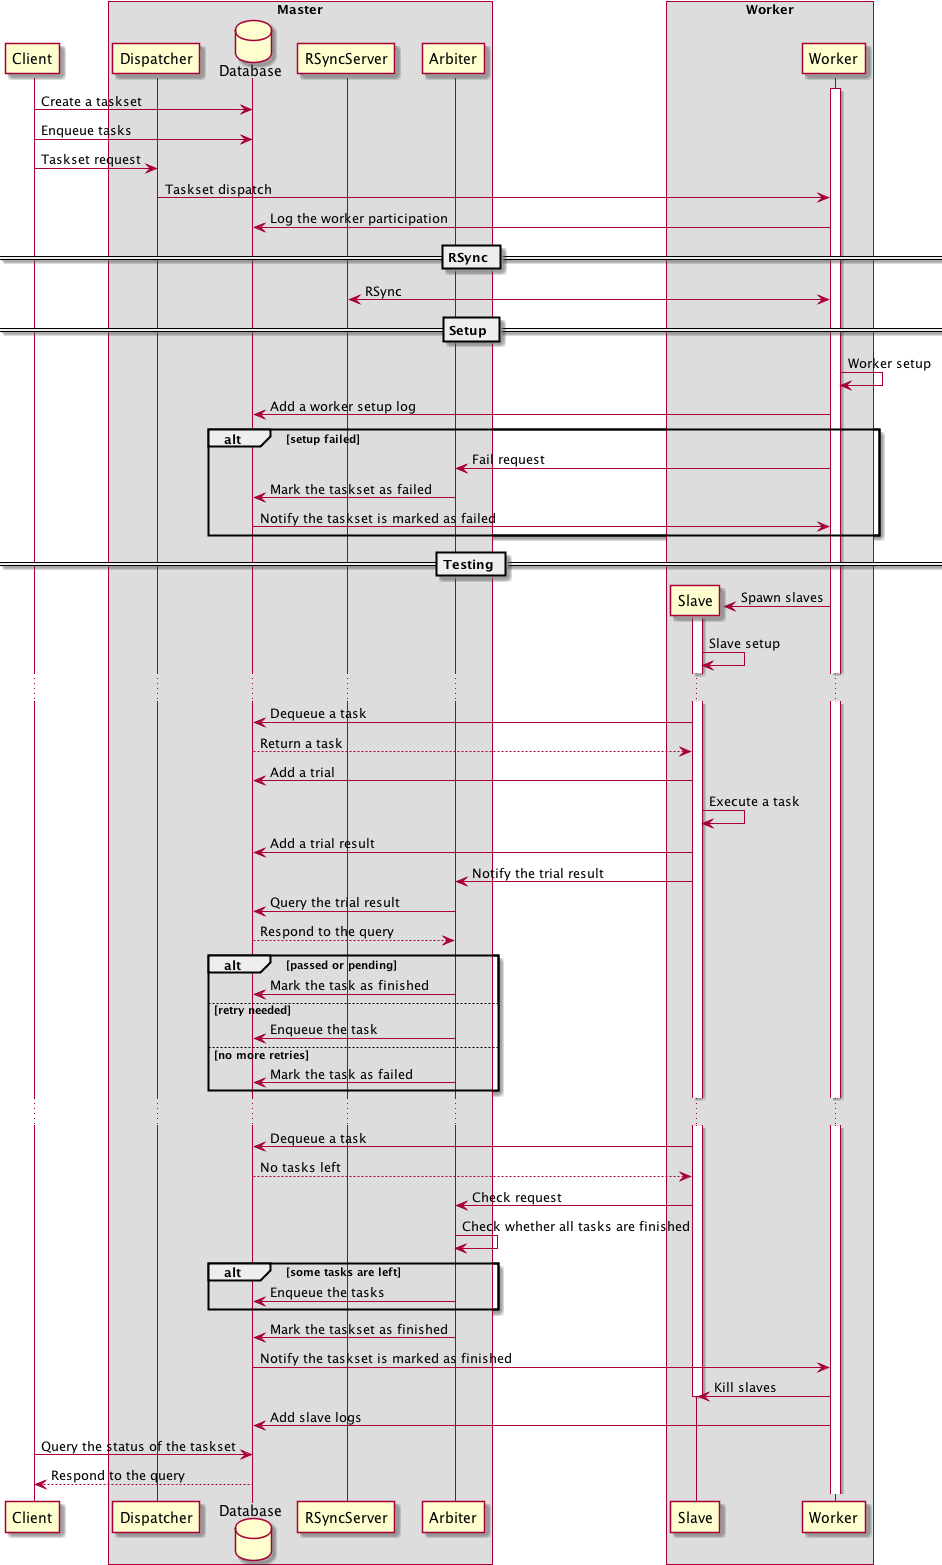

The diagram above was rendered by PlantUML. Its source (embedded in the PNG):
@startuml
participant Client
box "Master"
  participant Dispatcher
  database Database
  participant RSyncServer
  participant Arbiter
end box
box "Worker"
  participant Slave
  participant Worker
end box
activate Worker

Client->Database : Create a taskset
Client->Database : Enqueue tasks
Client->Dispatcher : Taskset request
Dispatcher->Worker : Taskset dispatch
Worker->Database : Log the worker participation

== RSync ==

Worker<->RSyncServer : RSync

== Setup ==

Worker->Worker : Worker setup
Worker->Database : Add a worker setup log

alt setup failed
  Worker->Arbiter : Fail request
  Arbiter->Database : Mark the taskset as failed
  Database->Worker : Notify the taskset is marked as failed
end alt

== Testing ==

create Slave
Worker->Slave : Spawn slaves
activate Slave
Slave->Slave : Slave setup

...

Slave->Database : Dequeue a task
Database-->Slave : Return a task

Slave->Database : Add a trial
Slave->Slave : Execute a task
Slave->Database : Add a trial result
Slave->Arbiter : Notify the trial result

Arbiter->Database : Query the trial result
Database-->Arbiter : Respond to the query

alt passed or pending
  Arbiter->Database : Mark the task as finished
else retry needed
  Arbiter->Database : Enqueue the task
else no more retries
  Arbiter->Database : Mark the task as failed
end alt

...

Slave->Database : Dequeue a task
Database-->Slave : No tasks left
Slave->Arbiter : Check request

Arbiter->Arbiter : Check whether all tasks are finished
alt some tasks are left
  Arbiter->Database : Enqueue the tasks
end alt
Arbiter->Database : Mark the taskset as finished
Database->Worker : Notify the taskset is marked as finished
Worker->Slave : Kill slaves
deactivate Slave
Worker->Database : Add slave logs

Client->Database : Query the status of the taskset
Database-->Client : Respond to the query
@enduml